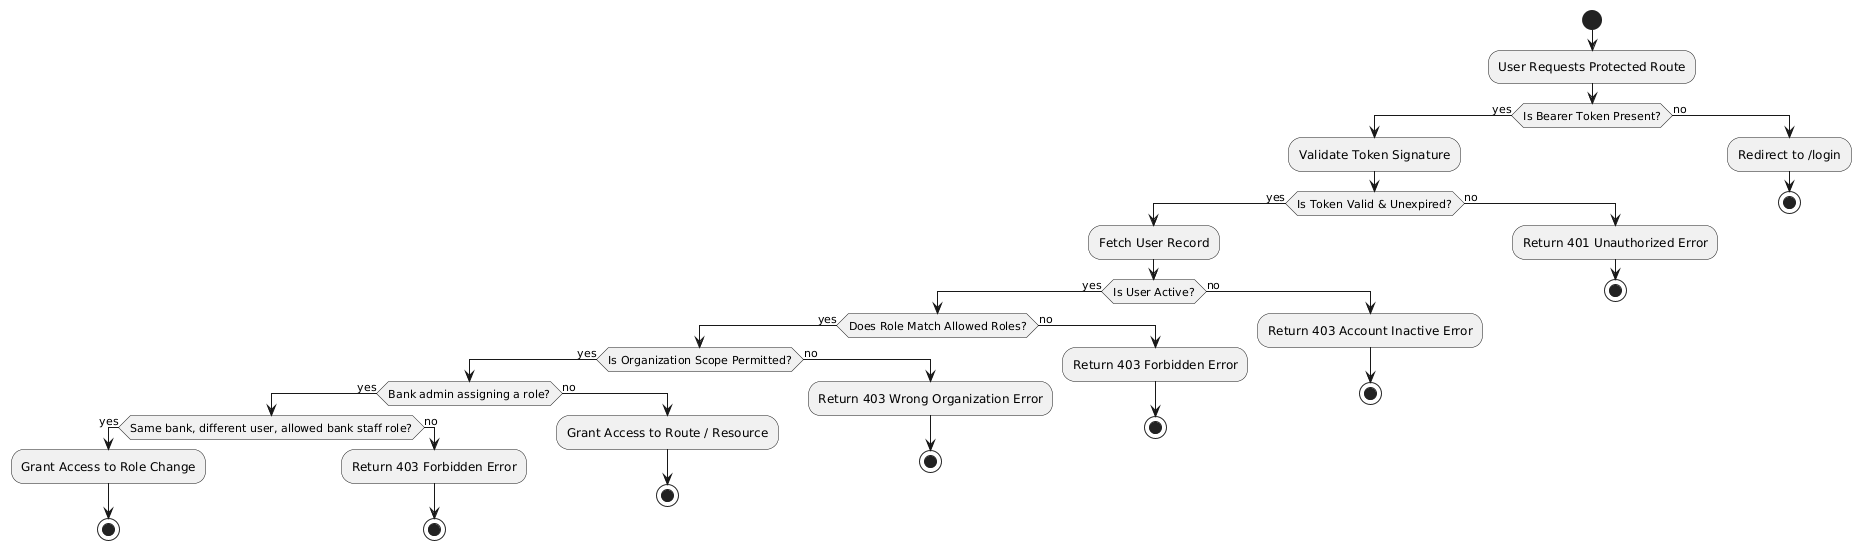

The diagram above was rendered by PlantUML. Its source (embedded in the PNG):
@startuml
start
:User Requests Protected Route;
if (Is Bearer Token Present?) then (yes)
  :Validate Token Signature;
  if (Is Token Valid & Unexpired?) then (yes)
    :Fetch User Record;
    if (Is User Active?) then (yes)
      if (Does Role Match Allowed Roles?) then (yes)
        if (Is Organization Scope Permitted?) then (yes)
          if (Bank admin assigning a role?) then (yes)
            if (Same bank, different user, allowed bank staff role?) then (yes)
              :Grant Access to Role Change;
              stop
            else (no)
              :Return 403 Forbidden Error;
              stop
            endif
          else (no)
            :Grant Access to Route / Resource;
            stop
          endif
        else (no)
          :Return 403 Wrong Organization Error;
          stop
        endif
      else (no)
        :Return 403 Forbidden Error;
        stop
      endif
    else (no)
      :Return 403 Account Inactive Error;
      stop
    endif
  else (no)
    :Return 401 Unauthorized Error;
    stop
  endif
else (no)
  :Redirect to /login;
  stop
endif
@enduml